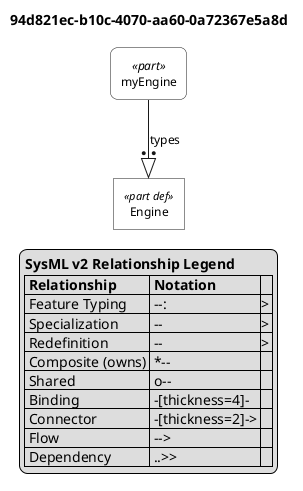

The diagram above was rendered by PlantUML. Its source (embedded in the PNG):
@startuml

skinparam monochrome true
skinparam wrapWidth 300
skinparam defaultFontSize 12
skinparam defaultFontName Helvetica

' Definitions: sharp corners, plain background
skinparam rectangle<<part def>> {
    RoundCorner 0
    BackgroundColor white
    StereotypeFontSize 11
}
skinparam rectangle<<item def>> {
    RoundCorner 0
    BackgroundColor white
}
skinparam rectangle<<attribute def>> {
    RoundCorner 0
    BackgroundColor white
}
skinparam rectangle<<port def>> {
    RoundCorner 0
    BackgroundColor white
}
skinparam rectangle<<action def>> {
    RoundCorner 0
    BackgroundColor white
}
skinparam rectangle<<state def>> {
    RoundCorner 0
    BackgroundColor white
}
skinparam rectangle<<requirement def>> {
    RoundCorner 0
    BackgroundColor white
}
skinparam rectangle<<view def>> {
    RoundCorner 0
    BackgroundColor white
}
skinparam rectangle<<viewpoint def>> {
    RoundCorner 0
    BackgroundColor white
}
skinparam rectangle<<enumeration def>> {
    RoundCorner 0
    BackgroundColor white
}

' Usages: rounded corners, plain background
skinparam rectangle<<part>> {
    RoundCorner 15
    BackgroundColor white
}
skinparam rectangle<<item>> {
    RoundCorner 15
    BackgroundColor white
}
skinparam rectangle<<attribute>> {
    RoundCorner 15
    BackgroundColor white
}
skinparam rectangle<<port>> {
    RoundCorner 15
    BackgroundColor white
}
skinparam rectangle<<action>> {
    RoundCorner 15
    BackgroundColor white
}
skinparam rectangle<<state>> {
    RoundCorner 15
    BackgroundColor white
}
skinparam rectangle<<requirement>> {
    RoundCorner 15
    BackgroundColor white
}
skinparam rectangle<<view>> {
    RoundCorner 15
    BackgroundColor white
}
skinparam rectangle<<viewpoint>> {
    RoundCorner 15
    BackgroundColor white
}
skinparam rectangle<<enumeration>> {
    RoundCorner 15
    BackgroundColor white
}

' Views as folders
skinparam folder<<view def>> {
    BackgroundColor white
}
skinparam folder<<view>> {
    BackgroundColor white
}

top to bottom direction

title 94d821ec-b10c-4070-aa60-0a72367e5a8d

hide circle

rectangle "Engine" as E1 <<part def>>
rectangle "myEngine" as E2 <<part>>

E2 --:|> E1 : types

legend right
  <b>SysML v2 Relationship Legend</b>
  |= Relationship |= Notation |
  | Feature Typing | --:|> |
  | Specialization | --|> |
  | Redefinition | --||> |
  | Composite (owns) | *-- |
  | Shared | o-- |
  | Binding | -[thickness=4]- |
  | Connector | -[thickness=2]-> |
  | Flow | --> |
  | Dependency | ..>> |
endlegend

@enduml